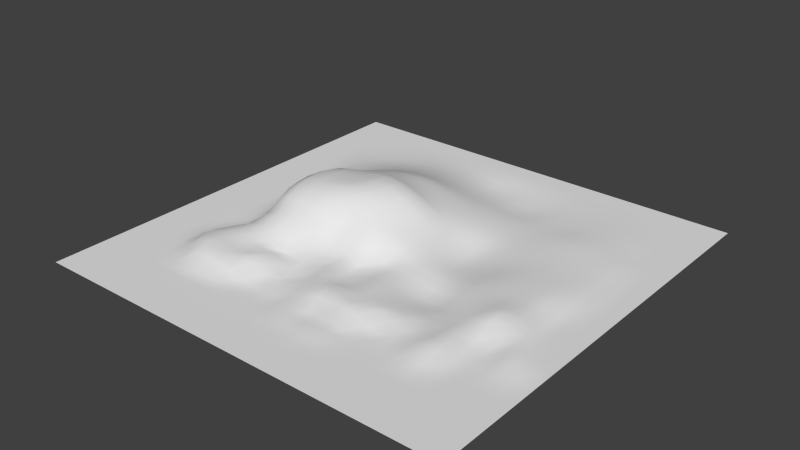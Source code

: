 # Source: test_terrain.blend  (saved by Blender 2.75.0; exported with 4.5.12 LTS)
import bpy
from mathutils import Matrix  # noqa: F401  (used for matrix-valued properties, if any)

bpy.ops.wm.read_factory_settings(use_empty=True)
scene = bpy.context.scene
scene.name = 'Scene'

# ---- collections
col_collection_1 = bpy.data.collections.new('Collection 1'); scene.collection.children.link(col_collection_1)

# ---- world
world_world = bpy.data.worlds.new('World'); scene.world = world_world
world_world.color = (0.05088, 0.05088, 0.05088)
world_world.use_sun_shadow = False
world_world.sun_shadow_jitter_overblur = 0.0
world_world.cycles.sampling_method = 'MANUAL'
world_world.cycles.sample_map_resolution = 256

# ---- meshes
me_plane = bpy.data.meshes.new('Plane')
me_plane.from_pydata([(-8.0, -8.0, 0.0), (8.0, -8.0, 0.0), (-8.0, 8.0, 0.0), (8.0, 8.0, 0.0), (-8.0, 0.0, 0.0), (0.0, -8.0, 0.0), (8.0, 0.0, 0.0), (0.0, 8.0, 0.0), (0.08324, -0.02554, 1.099), (-8.0, -4.0, 0.0), (4.0, -8.0, 0.0), (8.0, 4.0, 0.0), (-4.0, 8.0, 0.0), (-8.0, 4.0, 0.0), (-4.0, -8.0, 0.0), (8.0, -4.0, 0.0), (4.0, 8.0, 0.0), (0.04028, 4.003, 0.2851), (-0.002787, -4.002, 0.3704), (-4.104, -0.05397, 1.469), (3.997, 0.0005258, 0.2337), (4.0, -4.0, 0.06363), (-4.006, -4.008, 0.4561), (-4.0, 4.005, 0.3586), (4.002, 4.002, 0.1071), (-8.0, -6.0, 0.0), (6.0, -8.0, 0.0), (8.0, 6.0, 0.0), (-6.0, 8.0, 0.0), (-8.0, 2.0, 0.0), (-2.0, -8.0, 0.0), (8.0, -2.0, 0.0), (2.0, 8.0, 0.0), (0.008648, 5.99, -0.1318), (0.02423, -2.046, 0.1815), (-6.0, -1.55e-06, 2.387e-05), (2.01, -0.01157, 0.03151), (-8.0, -2.0, 0.0), (2.0, -8.0, 0.0), (8.0, 2.0, 0.0), (-2.0, 8.0, 0.0), (-8.0, 6.0, 0.0), (-6.0, -8.0, 0.0), (8.0, -6.0, 0.0), (6.0, 8.0, 0.0), (0.07686, 2.021, 0.8826), (0.0, -6.0, 0.0), (-1.983, -0.07604, 1.806), (6.002, 0.001671, 0.2126), (3.997, -1.997, 0.1446), (4.0, -6.0, 0.0), (2.001, -3.999, 0.3653), (6.0, -4.0, 0.0), (-4.043, -2.075, 0.8262), (-4.0, -6.0, 0.0), (-6.0, -4.0, 0.0), (-1.994, -4.004, 0.3343), (-4.0, 6.0, 0.04019), (-4.018, 2.002, 0.8406), (-6.0, 4.0, 0.03105), (-1.973, 4.019, 0.6423), (4.001, 5.999, 0.02071), (4.006, 2.003, 0.1214), (2.017, 3.995, 0.0114), (6.001, 4.001, 0.07681), (6.004, 2.003, 0.119), (2.005, 2.008, 0.06023), (2.019, 5.998, -0.07547), (-1.94, 2.039, 1.429), (-6.0, 2.0, 0.003708), (-6.0, 6.0, 1.373e-06), (-2.0, -6.0, 0.0), (-6.0, -6.0, 0.0), (-6.0, -2.0, 0.0), (6.0, -6.0, 0.0), (2.0, -6.0, 0.0), (2.011, -2.006, 0.1001), (6.0, -2.0, 0.3483), (-1.972, -2.132, 0.7594), (-2.0, 5.999, 0.0445), (6.0, 6.0, 0.002954), (-8.0, -7.0, 0.0), (7.0, -8.0, 0.0), (8.0, 7.0, 0.0), (-7.0, 8.0, 0.0), (-8.0, 1.0, 0.0), (-1.0, -8.0, 0.0), (8.0, -1.0, 0.0), (1.0, 8.0, 0.0), (0.0006641, 7.0, -0.008897), (0.1427, -1.11, 0.849), (-7.0, 0.0, 0.0), (1.052, -0.01914, 0.4757), (-8.0, -3.0, 0.0), (3.0, -8.0, 0.0), (8.0, 3.0, 0.0), (-3.0, 8.0, 0.0), (-8.0, 5.0, 0.0), (-5.0, -8.0, 0.0), (8.0, -5.0, 0.0), (5.0, 8.0, 0.0), (0.0645, 3.022, 0.604), (-0.0002817, -5.0, 0.1814), (-3.105, -0.06933, 1.735), (4.999, 0.001321, 0.2546), (3.988, -0.9991, 0.2471), (4.0, -5.0, 0.01483), (0.9948, -3.996, 0.4357), (5.0, -4.0, 0.2589), (-4.076, -1.085, 1.369), (-4.0, -5.0, 0.3741), (-7.0, -4.0, 0.0), (-2.997, -4.009, 0.4183), (-4.0, 7.0, 0.0), (-4.003, 3.005, 0.5781), (-7.0, 4.0, 0.0), (-2.995, 4.011, 0.5664), (4.0, 7.0, 0.0002219), (4.004, 3.002, 0.1193), (1.028, 3.995, 0.1033), (5.002, 4.002, 0.1249), (-8.0, -5.0, 0.0), (5.0, -8.0, 0.0), (8.0, 5.0, 0.0), (-5.0, 8.0, 0.0), (-8.0, 3.0, 0.0), (-3.0, -8.0, 0.0), (8.0, -3.0, 0.0), (3.0, 8.0, 0.0), (0.01656, 4.982, -0.02438), (0.003442, -3.016, 0.2222), (-5.017, -0.008957, 0.188), (3.005, 0.0009157, 0.01951), (-8.0, -1.0, 0.0), (1.0, -8.0, 0.0), (8.0, 1.0, 0.0), (-1.0, 8.0, 0.0), (-8.0, 7.0, 0.0), (-7.0, -8.0, 0.0), (8.0, -7.0, 0.0), (7.0, 8.0, 0.0), (0.1099, 1.012, 1.242), (0.0, -7.0, 0.0), (-0.8814, -0.06334, 1.723), (7.0, 0.0, 0.0), (3.994, -2.993, 0.1319), (4.0, -7.0, 0.0), (2.999, -4.0, 0.2347), (7.0, -4.0, 0.089), (-4.06, -3.109, 0.5833), (-4.0, -7.0, 0.0), (-5.001, -4.001, 0.5237), (-1.0, -4.0, 0.1053), (-4.0, 5.002, 0.1576), (-4.071, 0.9837, 1.3), (-5.001, 4.001, 0.1689), (-0.959, 4.015, 0.5302), (4.003, 5.002, 0.04175), (4.004, 1.001, 0.1504), (3.006, 3.999, 0.0247), (7.0, 4.0, 0.0), (6.003, 3.002, 0.104), (6.004, 1.003, 0.1758), (5.005, 2.003, 0.1476), (7.0, 2.0, 0.004001), (2.013, 3.003, 0.0899), (2.0, 0.9946, -0.092), (1.039, 2.012, 0.411), (3.006, 2.005, 0.06561), (2.001, 7.0, -0.0009442), (2.02, 4.989, -0.1051), (1.019, 5.991, -0.1123), (3.007, 6.0, -0.0129), (-1.942, 3.039, 1.09), (-1.958, 1.038, 1.772), (-2.996, 2.02, 1.268), (-0.9104, 2.033, 1.276), (-6.0, 3.0, 0.002289), (-6.0, 1.0, 0.0), (-7.0, 2.0, 0.0), (-5.0, 2.0, 0.3251), (-6.0, 7.0, 0.0), (-6.0, 5.0, 0.01093), (-7.0, 6.0, 0.0), (-5.0, 6.0, 0.0132), (-2.0, -5.0, 0.0), (-2.0, -7.0, 0.0), (-3.0, -6.0, 0.0), (-1.0, -6.0, 0.0), (-6.0, -5.0, 0.0), (-6.0, -7.0, 0.0), (-7.0, -6.0, 0.0), (-5.0, -6.0, 0.0), (-6.0, -1.0, 0.0001374), (-6.0, -3.0, 0.0), (-7.0, -2.0, 0.0), (-5.003, -2.003, 0.03472), (6.0, -5.0, 0.0), (6.0, -7.0, 0.0), (5.0, -6.0, 0.0), (7.0, -6.0, 0.0), (2.0, -5.0, 0.001373), (2.0, -7.0, 0.0), (1.0, -6.0, 0.03714), (3.0, -6.0, 0.0), (2.012, -1.008, 0.1661), (2.006, -3.002, 0.2476), (1.009, -2.01, 0.2438), (3.015, -1.997, -0.1159), (5.999, -0.9998, 0.2399), (6.0, -3.0, 0.03396), (4.997, -2.0, 0.4033), (7.0, -2.0, 0.001415), (-1.97, -1.144, 1.583), (-1.99, -3.043, 0.1984), (-3.02, -2.095, 1.032), (-0.9769, -2.036, 0.4006), (-2.0, 7.0, -0.003004), (-1.991, 5.004, 0.2696), (-3.0, 6.0, 0.05964), (-0.9992, 5.993, -0.0515), (6.0, 7.0, 0.0), (6.0, 5.0, 0.02969), (5.0, 6.0, 0.02127), (7.0, 6.0, 0.0), (7.0, 5.0, 0.0), (5.001, 5.001, 0.06344), (5.0, 7.0, 0.0), (-0.9864, 4.997, 0.1598), (-2.997, 5.004, 0.2575), (-3.0, 7.0, -2.689e-06), (-0.9926, -3.04, 0.2446), (-2.996, -3.135, 0.4897), (-3.07, -1.134, 1.62), (7.0, -3.0, 0.1685), (5.001, -3.0, 0.2855), (4.995, -0.9993, 0.3175), (3.005, -3.003, 0.1145), (1.008, -3.001, 0.3185), (1.038, -1.024, 0.3635), (3.0, -7.0, 0.0), (1.0, -7.0, 0.0), (0.9989, -5.002, 0.03131), (7.0, -7.0, 0.0), (5.0, -7.0, 0.0), (5.0, -5.0, 0.09348), (-5.021, -3.024, 0.3299), (-7.0, -3.0, 0.0), (-7.0, -1.0, 0.0), (-5.0, -7.0, 0.0), (-7.0, -7.0, 0.0), (-7.0, -5.0, 0.0), (-1.0, -7.0, 0.0), (-3.0, -7.0, 0.0), (-3.001, -5.003, 0.2178), (-5.0, 5.0, 0.05645), (-7.0, 5.0, 0.0), (-7.0, 7.0, 0.0), (-5.007, 0.9986, 0.2565), (-7.0, 1.0, 0.0), (-7.0, 3.0, 0.0), (-0.8639, 1.023, 1.749), (-3.073, 0.9931, 1.624), (-2.985, 3.019, 0.9111), (3.009, 5.0, -0.01662), (1.022, 4.977, -0.1171), (1.001, 7.0, -0.008253), (3.008, 0.9984, -0.00123), (1.039, 1.004, 0.4502), (1.036, 3.008, 0.28), (7.0, 1.0, 0.006269), (5.003, 1.002, 0.1956), (5.004, 3.002, 0.139), (7.0, 3.0, 0.001522), (3.003, 3.0, 0.06839), (3.0, 6.999, 0.001281), (-0.9193, 3.039, 0.981), (-5.001, 3.001, 0.2618), (-5.0, 7.0, 0.0), (-1.0, -5.0, 0.0), (-5.0, -5.0, 0.1011), (-5.015, -1.014, 0.1803), (7.0, -5.0, 0.0), (3.0, -5.0, 0.02595), (3.001, -0.9968, 0.05456), (7.0, -1.0, 0.0), (-0.9103, -1.088, 1.209), (-1.0, 7.0, -0.008134), (7.0, 7.0, 0.0), (-8.0, -7.5, 0.0), (7.5, -8.0, 0.0), (8.0, 7.5, 0.0), (-7.5, 8.0, 0.0), (-8.0, 0.5, 0.0), (-0.5, -8.0, 0.0), (8.0, -0.5, 0.0), (0.5, 8.0, 0.0), (0.0, 7.5, 0.0), (0.1474, -0.5854, 0.9085), (-7.5, 0.0, 0.0), (0.5768, -0.02472, 0.7175), (-8.0, -3.5, 0.0), (3.5, -8.0, 0.0), (8.0, 3.5, 0.0), (-3.5, 8.0, 0.0), (-8.0, 4.5, 0.0), (-4.5, -8.0, 0.0), (8.0, -4.5, 0.0), (4.5, 8.0, 0.0), (0.05573, 3.515, 0.4445), (-0.003142, -4.503, 0.288), (-3.616, -0.0605, 1.709), (4.498, 0.0009777, 0.2532), (3.991, -0.4996, 0.2633), (4.0, -4.5, 0.05242), (0.4889, -4.0, 0.4635), (4.5, -4.0, 0.288), (-4.098, -0.5787, 1.438), (-4.001, -4.501, 0.4979), (-7.5, -4.0, 0.0), (-3.503, -4.011, 0.386), (-4.0, 7.5, 0.0), (-4.001, 3.505, 0.4614), (-7.5, 4.0, 0.0), (-3.499, 4.007, 0.466), (4.0, 7.5, 0.0), (4.003, 3.502, 0.1191), (0.5345, 3.998, 0.1861), (4.502, 4.002, 0.1369), (-8.0, -5.5, 0.0), (5.5, -8.0, 0.0), (8.0, 5.5, 0.0), (-5.5, 8.0, 0.0), (-8.0, 2.5, 0.0), (-2.5, -8.0, 0.0), (8.0, -2.5, 0.0), (2.5, 8.0, 0.0), (0.008366, 5.475, -0.1513), (0.01146, -2.534, 0.1733), (-5.502, -0.001043, 0.01569), (2.506, -0.003878, -0.01289), (-8.0, -1.5, 0.0), (1.5, -8.0, 0.0), (8.0, 1.5, 0.0), (-1.5, 8.0, 0.0), (-8.0, 6.5, 0.0), (-6.5, -8.0, 0.0), (8.0, -6.5, 0.0), (6.5, 8.0, 0.0), (0.08977, 1.518, 1.039), (0.0, -6.5, 0.0), (-1.436, -0.06134, 1.837), (6.502, 0.0009878, 0.07961), (4.006, -2.495, 0.09522), (4.0, -6.5, 0.0), (2.5, -3.999, 0.3733), (6.5, -4.0, 0.02166), (-4.092, -2.67, 0.666), (-4.0, -6.5, 0.0), (-5.5, -4.0, 0.1467), (-1.499, -4.001, 0.05357), (-4.001, 5.501, 0.07711), (-4.039, 1.496, 1.037), (-5.501, 4.0, 0.0952), (-1.464, 4.019, 0.6136), (4.002, 5.501, 0.03073), (4.005, 1.502, 0.1264), (2.511, 3.997, 0.008699), (6.5, 4.0, 0.02145), (6.002, 3.501, 0.09631), (6.004, 1.503, 0.1423), (4.505, 2.003, 0.1433), (6.503, 2.002, 0.07586), (2.015, 3.499, 0.06002), (1.996, 1.505, -0.05039), (0.5586, 2.016, 0.639), (2.502, 2.008, 0.0176), (2.0, 7.5, 0.0), (2.021, 5.493, -0.1073), (0.5142, 5.99, -0.119), (2.514, 6.002, -0.04216), (-1.958, 3.528, 0.8531), (-1.946, 1.538, 1.61), (-3.515, 2.008, 1.083), (-1.421, 2.038, 1.387), (-6.0, 3.5, 0.02249), (-6.0, 1.5, 0.0002303), (-7.5, 2.0, 0.0), (-5.5, 2.0, 0.1356), (-6.0, 7.5, 0.0), (-6.0, 5.5, 0.002167), (-7.5, 6.0, 0.0), (-5.5, 6.0, 0.003656), (-1.999, -4.5, 0.1727), (-2.0, -6.5, 0.0), (-3.5, -6.0, 0.0), (-1.5, -6.0, 0.0), (-6.0, -4.5, 0.0), (-6.0, -6.5, 0.0), (-7.5, -6.0, 0.0), (-5.5, -6.0, 0.0), (-6.0, -0.5, 0.0001469), (-6.0, -2.5, 0.0), (-7.5, -2.0, 0.0), (-5.5, -2.0, 0.002555), (6.0, -4.5, 0.0), (6.0, -6.5, 0.0), (4.5, -6.0, 0.0), (6.5, -6.0, 0.0), (2.001, -4.503, 0.2996), (2.0, -6.5, 0.0), (0.5, -6.0, 0.002499), (2.5, -6.0, 0.0), (2.013, -0.5117, 0.145), (2.01, -2.506, 0.1549), (0.5033, -2.004, 0.201), (2.514, -2.007, -0.06191), (6.0, -0.4992, 0.2116), (6.0, -2.5, 0.2405), (4.495, -1.997, 0.2597), (6.5, -2.0, 0.1436), (-1.98, -0.6174, 1.797), (-1.955, -2.695, 0.4605), (-3.535, -2.074, 0.9921), (-1.473, -2.07, 0.5874), (-2.0, 7.5, 0.0), (-1.996, 5.501, 0.138), (-3.5, 6.001, 0.05316), (-1.499, 5.997, 0.01186), (6.0, 7.5, 0.0), (6.0, 5.5, 0.01669), (4.501, 6.0, 0.024), (6.5, 6.0, 0.0), (-8.0, -6.5, 0.0), (6.5, -8.0, 0.0), (8.0, 6.5, 0.0), (-6.5, 8.0, 0.0), (-8.0, 1.5, 0.0), (-1.5, -8.0, 0.0), (8.0, -1.5, 0.0), (1.5, 8.0, 0.0), (0.005863, 6.496, -0.07658), (0.07447, -1.586, 0.5763), (-6.5, 0.0, 0.0), (1.529, -0.01504, 0.2555), (-8.0, -2.5, 0.0), (2.5, -8.0, 0.0), (8.0, 2.5, 0.0), (-2.5, 8.0, 0.0), (-8.0, 5.5, 0.0), (-5.5, -8.0, 0.0), (8.0, -5.5, 0.0), (5.5, 8.0, 0.0), (0.06941, 2.523, 0.7457), (0.0, -5.5, 0.1189), (-2.558, -0.07395, 1.767), (5.501, 0.001553, 0.2439), (3.991, -1.498, 0.2031), (4.0, -5.5, 0.0), (1.498, -3.998, 0.3069), (5.5, -4.0, 0.05481), (-4.051, -1.57, 1.169), (-4.0, -5.5, 0.009536), (-6.5, -4.0, 0.0), (-2.491, -4.008, 0.5587), (-4.0, 6.5, 0.01249), (-4.007, 2.504, 0.6947), (-6.5, 4.0, 0.0002281), (-2.485, 4.015, 0.6223), (3.999, 6.498, 0.01211), (4.005, 2.503, 0.1201), (1.523, 3.994, 0.04174), (5.502, 4.001, 0.1025), (-8.0, -4.5, 0.0), (4.5, -8.0, 0.0), (8.0, 4.5, 0.0), (-4.5, 8.0, 0.0), (-8.0, 3.5, 0.0), (-3.5, -8.0, 0.0), (8.0, -3.5, 0.0), (3.5, 8.0, 0.0), (0.02703, 4.492, 0.1195), (-0.0002145, -3.504, 0.32), (-4.564, -0.03426, 0.8747), (3.501, 0.0005912, 0.128), (-8.0, -0.5, 0.0), (0.5, -8.0, 0.0), (8.0, 0.5, 0.0), (-0.5, 8.0, 0.0), (-8.0, 7.5, 0.0), (-7.5, -8.0, 0.0), (8.0, -7.5, 0.0), (7.5, 8.0, 0.0), (0.09822, 0.4918, 1.212), (0.0, -7.5, 0.0), (-0.3848, -0.05002, 1.483), (7.5, 0.0, 0.0), (3.997, -3.5, 0.09706), (4.0, -7.5, 0.0), (3.5, -4.0, 0.1021), (7.5, -4.0, 0.0203), (-4.024, -3.544, 0.5232), (-4.0, -7.5, 0.0), (-4.503, -4.004, 0.4944), (-0.5002, -4.001, 0.2251), (-4.0, 4.503, 0.2564), (-4.093, 0.468, 1.424), (-4.501, 4.002, 0.2576), (-0.4572, 4.009, 0.4084), (4.003, 4.503, 0.05797), (4.001, 0.5004, 0.1903), (3.502, 4.002, 0.06583), (7.5, 4.0, 0.0), (6.004, 2.503, 0.1085), (6.004, 0.5024, 0.2039), (5.504, 2.003, 0.1394), (7.5, 2.0, 0.0), (2.01, 2.507, 0.09969), (2.004, 0.4878, -0.07165), (1.521, 2.009, 0.2117), (3.506, 2.004, 0.1057), (2.011, 6.498, -0.03126), (2.019, 4.492, -0.05164), (1.52, 5.993, -0.0999), (3.503, 5.999, 0.007134), (-1.939, 2.54, 1.26), (-1.973, 0.4802, 1.753), (-2.471, 2.029, 1.365), (-0.4112, 2.028, 1.104), (-6.0, 2.5, 0.005479), (-6.0, 0.5, 0.0), (-6.5, 2.0, 0.0), (-4.505, 2.0, 0.5132), (-6.0, 6.5, 0.0), (-6.0, 4.5, 0.02243), (-6.5, 6.0, 0.0), (-4.5, 6.0, 0.0254), (-2.0, -5.5, 0.0), (-2.0, -7.5, 0.0), (-2.5, -6.0, 0.0), (-0.5, -6.0, 0.0), (-6.0, -5.5, 0.0), (-6.0, -7.5, 0.0), (-6.5, -6.0, 0.0), (-4.5, -6.0, 0.0), (-6.0, -1.5, 1.824e-05), (-6.0, -3.5, 6.866e-06), (-6.5, -2.0, 0.0), (-4.522, -2.03, 0.2958), (6.0, -5.5, 0.0), (6.0, -7.5, 0.0), (5.5, -6.0, 0.0), (7.5, -6.0, 0.0), (2.0, -5.5, 0.07121), (2.0, -7.5, 0.0), (1.5, -6.0, 0.0232), (3.5, -6.0, 0.0), (2.01, -1.505, 0.1185), (2.002, -3.497, 0.3184), (1.512, -2.009, 0.207), (3.508, -1.995, -0.01071), (6.0, -1.5, 0.3129), (6.0, -3.5, 0.0002348), (5.502, -2.0, 0.5364), (7.5, -2.0, 0.0), (-1.982, -1.62, 1.315), (-1.992, -3.513, 0.2906), (-2.492, -2.146, 0.9352), (-0.4562, -2.073, 0.4753), (-2.001, 6.499, -0.003373), (-1.984, 4.51, 0.4366), (-2.5, 6.0, 0.05801), (-0.4978, 5.99, -0.1304), (6.0, 6.5, 0.0), (6.001, 4.5, 0.0466), (5.5, 6.0, 0.01401), (7.5, 6.0, 0.0), (7.0, 5.5, 0.0), (7.0, 4.5, 0.0), (6.5, 5.0, 0.0001546), (7.5, 5.0, 0.0), (5.0, 5.501, 0.04114), (5.001, 4.501, 0.09067), (4.501, 5.002, 0.06705), (5.501, 5.001, 0.04955), (5.0, 7.5, 0.0), (5.0, 6.5, 0.004967), (4.5, 7.0, 0.0), (5.5, 7.0, 0.0), (-0.9944, 5.493, 0.02988), (-0.9749, 4.505, 0.3257), (-1.488, 5.002, 0.2304), (-0.4848, 4.991, 0.06877), (-2.999, 5.502, 0.1438), (-2.996, 4.508, 0.3983), (-3.499, 5.003, 0.2155), (-2.495, 5.005, 0.2781), (-3.0, 7.5, 0.0), (-3.0, 6.5, 0.01682), (-3.5, 7.0, 1.899e-07), (-2.5, 7.0, -0.0005424), (-0.9848, -2.562, 0.2595), (-0.9993, -3.504, 0.09594), (-1.488, -3.058, 0.2586), (-0.4951, -3.025, 0.4055), (-3.002, -2.759, 0.7967), (-2.996, -3.545, 0.455), (-3.527, -3.147, 0.6209), (-2.487, -3.057, 0.2487), (-3.095, -0.6112, 1.733), (-3.043, -1.619, 1.415), (-3.588, -1.111, 1.598), (-2.531, -1.149, 1.66), (7.0, -2.5, 0.04725), (7.0, -3.5, 0.1955), (6.5, -3.0, 0.2068), (7.5, -3.0, 0.005331), (5.003, -2.501, 0.378), (5.0, -3.5, 0.2651), (4.506, -2.993, 0.1707), (5.5, -3.0, 0.17), (4.997, -0.499, 0.2817), (4.994, -1.5, 0.3738), (4.492, -0.999, 0.2887), (5.497, -0.9996, 0.3174), (3.013, -2.503, -0.00648), (2.999, -3.502, 0.2199), (2.506, -3.004, 0.1755), (3.502, -2.999, 0.1055), (1.015, -2.511, 0.3088), (1.002, -3.496, 0.3045), (0.5005, -3.0, 0.1467), (1.509, -3.002, 0.3169), (1.059, -0.5304, 0.449), (1.014, -1.512, 0.2441), (0.5579, -1.035, 0.5045), (1.524, -1.016, 0.2675), (3.0, -6.5, 0.0), (3.0, -7.5, 0.0), (2.5, -7.0, 0.0), (3.5, -7.0, 0.0), (1.0, -6.5, 0.0), (1.0, -7.5, 0.0), (0.5, -7.0, 0.0), (1.5, -7.0, 0.0), (0.9944, -4.502, 0.3439), (1.0, -5.5, 0.08228), (0.4993, -5.0, 0.02465), (1.498, -5.006, 0.08454), (7.0, -6.5, 0.0), (7.0, -7.5, 0.0), (6.5, -7.0, 0.0), (7.5, -7.0, 0.0), (5.0, -6.5, 0.0), (5.0, -7.5, 0.0), (4.5, -7.0, 0.0), (5.5, -7.0, 0.0), (5.0, -4.5, 0.2392), (5.0, -5.5, 0.0009364), (4.5, -5.0, 0.1455), (5.5, -5.0, 0.0002834), (-5.012, -2.513, 0.09419), (-5.008, -3.508, 0.4546), (-5.501, -3.001, 0.03174), (-4.554, -3.07, 0.5193), (-7.0, -2.5, 0.0), (-7.0, -3.5, 0.0), (-7.5, -3.0, 0.0), (-6.5, -3.0, 0.0), (-7.0, -0.5, 0.0), (-7.0, -1.5, 0.0), (-7.5, -1.0, 0.0), (-6.5, -1.0, 0.0), (-5.0, -6.5, 0.0), (-5.0, -7.5, 0.0), (-5.5, -7.0, 0.0), (-4.5, -7.0, 0.0), (-7.0, -6.5, 0.0), (-7.0, -7.5, 0.0), (-7.5, -7.0, 0.0), (-6.5, -7.0, 0.0), (-7.0, -4.5, 0.0), (-7.0, -5.5, 0.0), (-7.5, -5.0, 0.0), (-6.5, -5.0, 0.0), (-1.0, -6.5, 0.0), (-1.0, -7.5, 0.0), (-1.5, -7.0, 0.0), (-0.5, -7.0, 0.0), (-3.0, -6.5, 0.0), (-3.0, -7.5, 0.0), (-3.5, -7.0, 0.0), (-2.5, -7.0, 0.0), (-3.0, -4.506, 0.4957), (-3.0, -5.5, 0.0001239), (-3.501, -5.002, 0.3159), (-2.5, -5.0, 0.03539), (-5.0, 5.5, 0.03071), (-5.001, 4.501, 0.1063), (-5.5, 5.0, 0.03161), (-4.501, 5.001, 0.08789), (-7.0, 5.5, 0.0), (-7.0, 4.5, 0.0), (-7.5, 5.0, 0.0), (-6.5, 5.0, 4.124e-05), (-7.0, 7.5, 0.0), (-7.0, 6.5, 0.0), (-7.5, 7.0, 0.0), (-6.5, 7.0, 0.0), (-5.002, 1.5, 0.315), (-5.012, 0.4957, 0.1861), (-5.5, 1.0, 0.01072), (-4.537, 0.9912, 0.8312), (-7.0, 1.5, 0.0), (-7.0, 0.5, 0.0), (-7.5, 1.0, 0.0), (-6.5, 1.0, 0.0), (-7.0, 3.5, 0.0), (-7.0, 2.5, 0.0), (-7.5, 3.0, 0.0), (-6.5, 3.0, 0.0), (-0.895, 1.529, 1.483), (-0.8712, 0.48, 1.767), (-1.409, 1.033, 1.827), (-0.3608, 1.017, 1.556), (-3.023, 1.511, 1.438), (-3.099, 0.4663, 1.701), (-3.588, 0.986, 1.548), (-2.516, 1.005, 1.628), (-2.989, 3.516, 0.7368), (-2.987, 2.521, 1.105), (-3.498, 3.011, 0.7572), (-2.464, 3.029, 1.024), (3.009, 5.5, -0.0196), (3.009, 4.5, -0.003618), (2.515, 4.996, -0.05234), (3.505, 5.002, 0.01177), (1.021, 5.484, -0.1305), (1.025, 4.486, -0.01006), (0.5191, 4.978, -0.08484), (1.523, 4.977, -0.147), (1.0, 7.5, 0.0), (1.012, 6.497, -0.06605), (0.5011, 7.0, -0.009101), (1.502, 7.0, -0.005473), (3.008, 1.501, 0.02616), (3.007, 0.4987, -0.006098), (2.506, 0.996, -0.06908), (3.506, 1.0, 0.08678), (1.04, 1.51, 0.4403), (1.043, 0.4931, 0.4843), (0.568, 1.009, 0.7768), (1.517, 0.9994, 0.1743), (1.033, 3.502, 0.2015), (1.038, 2.511, 0.356), (0.5493, 3.014, 0.4182), (1.524, 3.004, 0.1688), (7.0, 1.5, 0.005816), (7.0, 0.5, 0.001885), (6.504, 1.002, 0.1067), (7.5, 1.0, 0.0), (5.004, 1.502, 0.1672), (5.002, 0.5017, 0.2272), (4.503, 1.002, 0.1907), (5.504, 1.002, 0.1899), (5.003, 3.502, 0.1393), (5.005, 2.503, 0.1391), (4.505, 3.003, 0.1412), (5.503, 3.002, 0.1243), (7.0, 3.5, 0.0), (7.0, 2.5, 0.00482), (6.502, 3.002, 0.07783), (7.5, 3.0, 0.0), (3.003, 3.497, 0.04656), (3.004, 2.504, 0.0755), (2.506, 3.001, 0.05977), (3.504, 3.002, 0.0931), (3.0, 7.5, 0.0), (3.003, 6.497, 0.003756), (2.501, 6.999, 0.0008614), (3.5, 6.999, 0.001155), (-0.9369, 3.529, 0.7634), (-0.9162, 2.537, 1.119), (-1.424, 3.044, 1.093), (-0.4257, 3.03, 0.7996), (-5.001, 3.501, 0.2188), (-5.0, 2.5, 0.3205), (-5.5, 3.0, 0.1351), (-4.502, 3.002, 0.3935), (-5.0, 7.5, 0.0), (-5.0, 6.5, 0.0009771), (-5.5, 7.0, 0.0), (-4.5, 7.0, 0.0), (-1.0, -4.5, 0.1118), (-1.0, -5.5, 0.0), (-1.5, -5.0, 0.0006377), (-0.5, -5.0, 0.003516), (-5.0, -4.5, 0.4535), (-5.0, -5.5, 0.0), (-5.5, -5.0, 0.0001034), (-4.5, -5.0, 0.3484), (-5.019, -0.5134, 0.2086), (-5.008, -1.509, 0.1048), (-5.502, -1.002, 0.02011), (-4.549, -1.048, 0.734), (7.0, -4.5, 0.002538), (7.0, -5.5, 0.0), (6.5, -5.0, 0.0), (7.5, -5.0, 0.0), (3.0, -4.5, 0.00452), (3.0, -5.5, 0.0), (2.5, -5.001, 0.01391), (3.5, -5.0, 0.004719), (3.003, -0.498, 0.0532), (3.006, -1.495, -0.03412), (2.504, -0.9976, 0.07497), (3.492, -0.9983, 0.1476), (7.0, -0.5, 0.0), (7.0, -1.5, 0.0), (6.5, -1.0, 0.0005023), (7.5, -1.0, 0.0), (-0.8896, -0.5832, 1.558), (-0.9562, -1.575, 0.8618), (-1.422, -1.121, 1.41), (-0.427, -1.075, 1.144), (-1.0, 7.5, 0.0), (-1.001, 6.496, -0.05315), (-1.5, 7.0, -0.006344), (-0.4998, 7.0, -0.00856), (7.0, 7.5, 0.0), (7.0, 6.5, 0.0), (6.5, 7.0, 0.0), (7.5, 7.0, 0.0), (7.5, 6.5, 0.0), (6.5, 6.5, 0.0), (6.5, 7.5, 0.0), (-0.4981, 6.496, -0.06975), (-1.501, 6.497, -0.02874), (-1.5, 7.5, 0.0), (-0.4182, -1.604, 0.7768), (-1.447, -1.594, 1.003), (-1.414, -0.6117, 1.699), (7.5, -1.5, 0.0), (6.5, -1.5, 0.02999), (6.5, -0.5, 0.00711), (3.495, -1.497, 0.0878), (2.506, -1.497, -0.02332), (2.506, -0.5007, 0.0381), (3.5, -5.5, 0.0), (2.5, -5.5, 0.0), (2.5, -4.5, 0.07978), (7.5, -5.5, 0.0), (6.5, -5.5, 0.0), (6.5, -4.5, 2.226e-05), (-4.53, -1.536, 0.5547), (-5.501, -1.501, 0.01085), (-5.503, -0.5017, 0.02212), (-4.5, -5.5, 0.003758), (-5.5, -5.5, 0.0), (-5.5, -4.5, 0.04147), (-0.5, -5.5, 0.0), (-1.5, -5.5, 0.0), (-1.5, -4.5, 0.1314), (-4.5, 6.5, 0.006556), (-5.5, 6.5, 1.457e-07), (-5.5, 7.5, 0.0), (-4.503, 2.501, 0.4348), (-5.5, 2.5, 0.1604), (-5.5, 3.5, 0.1193), (-0.419, 2.531, 0.9524), (-1.422, 2.542, 1.231), (-1.445, 3.531, 0.839), (3.5, 6.496, 0.009742), (2.508, 6.498, -0.0124), (2.5, 7.5, 0.0), (3.505, 2.503, 0.09959), (2.504, 2.505, 0.06025), (2.509, 3.498, 0.03785), (7.5, 2.5, 0.0), (6.503, 2.503, 0.07516), (6.501, 3.501, 0.06966), (5.504, 2.503, 0.1287), (4.505, 2.503, 0.1371), (4.504, 3.502, 0.1551), (5.503, 0.5021, 0.2203), (4.501, 0.5012, 0.2238), (4.505, 1.502, 0.1618), (7.5, 0.5, 0.0), (6.503, 0.5017, 0.1057), (6.504, 1.502, 0.08778), (1.523, 2.508, 0.207), (0.5538, 2.517, 0.5383), (0.543, 3.507, 0.3112), (1.523, 0.4911, 0.2115), (0.5551, 0.4988, 0.7845), (0.5643, 1.514, 0.7243), (3.504, 0.4999, 0.1009), (2.507, 0.4938, -0.06938), (2.505, 1.502, -0.03736), (1.512, 6.498, -0.04995), (0.5097, 6.496, -0.07563), (0.5, 7.5, 0.0), (1.522, 4.487, -0.05188), (0.5263, 4.488, 0.04866), (0.5157, 5.479, -0.1369), (3.505, 4.503, 0.01634), (2.514, 4.497, -0.02758), (2.515, 5.498, -0.05631), (-2.462, 2.532, 1.21), (-3.503, 2.511, 0.9199), (-3.498, 3.509, 0.6057), (-2.545, 0.4714, 1.703), (-3.612, 0.4655, 1.653), (-3.542, 1.5, 1.283), (-0.3723, 0.4819, 1.58), (-1.432, 0.4908, 1.836), (-1.415, 1.536, 1.591), (-6.5, 2.5, 0.0), (-7.5, 2.5, 0.0), (-7.5, 3.5, 0.0), (-6.5, 0.5, 0.0), (-7.5, 0.5, 0.0), (-7.5, 1.5, 0.0), (-4.556, 0.4806, 0.9116), (-5.501, 0.4996, 0.006725), (-5.5, 1.5, 0.06155), (-6.5, 6.5, 0.0), (-7.5, 6.5, 0.0), (-7.5, 7.5, 0.0), (-6.5, 4.5, 0.000331), (-7.5, 4.5, 0.0), (-7.5, 5.5, 0.0), (-4.501, 4.502, 0.1765), (-5.5, 4.5, 0.06073), (-5.5, 5.5, 0.01432), (-2.5, -5.5, 0.0), (-3.5, -5.5, 0.006064), (-3.502, -4.504, 0.4879), (-2.5, -7.5, 0.0), (-3.5, -7.5, 0.0), (-3.5, -6.5, 0.0), (-0.5, -7.5, 0.0), (-1.5, -7.5, 0.0), (-1.5, -6.5, 0.0), (-6.5, -5.5, 0.0), (-7.5, -5.5, 0.0), (-7.5, -4.5, 0.0), (-6.5, -7.5, 0.0), (-7.5, -7.5, 0.0), (-7.5, -6.5, 0.0), (-4.5, -7.5, 0.0), (-5.5, -7.5, 0.0), (-5.5, -6.5, 0.0), (-6.5, -1.5, 0.0), (-7.5, -1.5, 0.0), (-7.5, -0.5, 0.0), (-6.5, -3.5, 0.0), (-7.5, -3.5, 0.0), (-7.5, -2.5, 0.0), (-4.521, -3.529, 0.5127), (-5.502, -3.502, 0.1356), (-5.5, -2.5, 0.0002059), (5.5, -5.5, 0.0), (4.5, -5.5, 0.004139), (4.5, -4.5, 0.3119), (5.5, -7.5, 0.0), (4.5, -7.5, 0.0), (4.5, -6.5, 0.0), (7.5, -7.5, 0.0), (6.5, -7.5, 0.0), (6.5, -6.5, 0.0), (1.5, -5.5, 0.137), (0.5, -5.5, 0.1172), (0.4916, -4.502, 0.3379), (1.5, -7.5, 0.0), (0.5, -7.5, 0.0), (0.5, -6.5, 0.0), (3.5, -7.5, 0.0), (2.5, -7.5, 0.0), (2.5, -6.5, 0.0), (1.515, -1.511, 0.216), (0.5051, -1.504, 0.2176), (0.6229, -0.5602, 0.6838), (1.503, -3.493, 0.3266), (0.4983, -3.499, 0.2761), (0.5009, -2.502, 0.1461), (3.496, -3.501, 0.1816), (2.501, -3.501, 0.2843), (2.512, -2.508, 0.04529), (5.496, -1.5, 0.4308), (4.492, -1.498, 0.2934), (4.494, -0.4992, 0.2763), (5.5, -3.5, 0.08958), (4.502, -3.501, 0.2533), (4.499, -2.491, 0.1797), (7.5, -3.5, 0.03752), (6.5, -3.5, 0.1203), (6.5, -2.5, 0.2152), (-2.514, -1.631, 1.36), (-3.559, -1.599, 1.385), (-3.608, -0.5914, 1.711), (-2.485, -3.534, 0.4114), (-3.507, -3.549, 0.4698), (-3.567, -2.741, 0.7878), (-0.499, -3.507, 0.3525), (-1.495, -3.513, 0.1707), (-1.467, -2.642, 0.4083), (-2.5, 6.5, 0.01167), (-3.5, 6.5, 0.0163), (-3.5, 7.5, 0.0), (-2.491, 4.509, 0.4358), (-3.499, 4.505, 0.3339), (-3.5, 5.502, 0.1166), (-0.4736, 4.498, 0.2221), (-1.478, 4.509, 0.4008), (-1.495, 5.498, 0.0982), (5.5, 6.5, 0.0008777), (4.5, 6.5, 0.01095), (4.5, 7.5, 0.0), (5.501, 4.501, 0.07307), (4.501, 4.502, 0.09294), (4.501, 5.501, 0.0424), (7.5, 4.5, 0.0), (6.5, 4.5, 0.0004964), (6.5, 5.5, 2.788e-05), (7.5, 5.5, 0.0), (5.5, 5.5, 0.03134), (5.5, 7.5, 0.0), (-0.4931, 5.486, -0.05677), (-2.498, 5.502, 0.1517), (-2.5, 7.5, 0.0), (-0.4835, -2.547, 0.3509), (-2.461, -2.733, 0.595), (-2.551, -0.6259, 1.79), (7.5, -2.5, 0.0), (5.501, -2.5, 0.4455), (5.498, -0.4991, 0.2681), (3.511, -2.499, 0.02368), (1.511, -2.507, 0.2462), (1.531, -0.5193, 0.2915), (3.5, -6.5, 0.0), (1.5, -6.5, 0.0), (1.496, -4.504, 0.3884), (7.5, -6.5, 0.0), (5.5, -6.5, 0.0), (5.5, -4.5, 0.01747), (-4.569, -2.592, 0.4208), (-6.5, -2.5, 0.0), (-6.5, -0.5, 0.0), (-4.5, -6.5, 0.0), (-6.5, -6.5, 0.0), (-6.5, -4.5, 0.0), (-0.5, -6.5, 0.0), (-2.5, -6.5, 0.0), (-2.497, -4.503, 0.4212), (-4.5, 5.5, 0.04866), (-6.5, 5.5, 0.0), (-6.5, 7.5, 0.0), (-4.516, 1.497, 0.6675), (-6.5, 1.5, 0.0), (-6.5, 3.5, 0.0), (-0.3937, 1.523, 1.299), (-2.486, 1.523, 1.529), (-2.474, 3.522, 0.8145), (3.505, 5.5, 0.007929), (1.523, 5.486, -0.1313), (1.5, 7.5, 0.0), (3.507, 1.502, 0.09146), (1.516, 1.507, 0.1756), (1.523, 3.5, 0.116), (7.5, 1.5, 0.0), (5.504, 1.503, 0.1606), (5.502, 3.502, 0.1195), (7.5, 3.5, 0.0), (3.503, 3.501, 0.08241), (3.5, 7.5, 0.0), (-0.435, 3.524, 0.6275), (-4.501, 3.503, 0.3279), (-4.5, 7.5, 0.0), (-0.5003, -4.501, 0.1009), (-4.5, -4.5, 0.5389), (-4.561, -0.5469, 0.8224), (7.5, -4.5, 5.847e-05), (3.5, -4.5, 0.08747), (3.496, -0.4989, 0.1517), (7.5, -0.5, 0.0), (-0.4043, -0.5614, 1.33), (-0.5, 7.5, 0.0), (7.5, 7.5, 0.0)], [], [(1088, 291, 3, 492), (1087, 297, 7, 488), (1086, 298, 8, 495), (1085, 295, 6, 496), (1084, 313, 20, 484), (1083, 314, 21, 499), (1082, 307, 15, 500), (1081, 317, 19, 483), (1080, 318, 22, 503), (1079, 310, 18, 504), (1078, 321, 12, 476), (1077, 322, 23, 507), (1076, 309, 17, 508), (1075, 325, 16, 480), (1074, 326, 24, 511), (1073, 303, 11, 512), (1072, 369, 64, 472), (1071, 370, 65, 515), (1070, 343, 39, 516), (1069, 373, 63, 471), (1068, 374, 66, 519), (1067, 366, 62, 520), (1066, 377, 32, 440), (1065, 378, 67, 523), (1064, 365, 61, 524), (1063, 381, 60, 468), (1062, 382, 68, 527), (1061, 349, 45, 528), (1060, 385, 59, 467), (1059, 386, 69, 531), (1058, 362, 58, 532), (1057, 389, 28, 436), (1056, 390, 70, 535), (1055, 361, 57, 536), (1054, 393, 56, 464), (1053, 394, 71, 539), (1052, 350, 46, 540), (1051, 397, 55, 463), (1050, 398, 72, 543), (1049, 358, 54, 544), (1048, 401, 35, 443), (1047, 402, 73, 547), (1046, 357, 53, 548), (1045, 405, 52, 460), (1044, 406, 74, 551), (1043, 347, 43, 552), (1042, 409, 51, 459), (1041, 410, 75, 555), (1040, 354, 50, 556), (1039, 413, 36, 444), (1038, 414, 76, 559), (1037, 353, 49, 560), (1036, 417, 48, 456), (1035, 418, 77, 563), (1034, 335, 31, 564), (1033, 421, 47, 455), (1032, 422, 78, 567), (1031, 338, 34, 568), (1030, 425, 40, 448), (1029, 426, 79, 571), (1028, 337, 33, 572), (1027, 429, 44, 452), (1026, 430, 80, 575), (1025, 331, 27, 576), (1024, 577, 224, 432), (1023, 578, 225, 579), (1022, 475, 123, 580), (1021, 581, 223, 431), (1020, 582, 226, 583), (1019, 574, 222, 584), (1018, 585, 100, 308), (1017, 586, 227, 587), (1016, 573, 221, 588), (1015, 589, 220, 428), (1014, 590, 228, 591), (1013, 481, 129, 592), (1012, 593, 219, 427), (1011, 594, 229, 595), (1010, 570, 218, 596), (1009, 597, 96, 304), (1008, 598, 230, 599), (1007, 569, 217, 600), (1006, 601, 216, 424), (1005, 602, 231, 603), (1004, 482, 130, 604), (1003, 605, 215, 423), (1002, 606, 232, 607), (1001, 566, 214, 608), (1000, 609, 103, 311), (999, 610, 233, 611), (998, 565, 213, 612), (997, 613, 212, 420), (996, 614, 234, 615), (995, 479, 127, 616), (994, 617, 211, 419), (993, 618, 235, 619), (992, 562, 210, 620), (991, 621, 104, 312), (990, 622, 236, 623), (989, 561, 209, 624), (988, 625, 208, 416), (987, 626, 237, 627), (986, 497, 145, 628), (985, 629, 207, 415), (984, 630, 238, 631), (983, 558, 206, 632), (982, 633, 92, 300), (981, 634, 239, 635), (980, 557, 205, 636), (979, 637, 204, 412), (978, 638, 240, 639), (977, 498, 146, 640), (976, 641, 203, 411), (975, 642, 241, 643), (974, 554, 202, 644), (973, 645, 107, 315), (972, 646, 242, 647), (971, 553, 201, 648), (970, 649, 200, 408), (969, 650, 243, 651), (968, 491, 139, 652), (967, 653, 199, 407), (966, 654, 244, 655), (965, 550, 198, 656), (964, 657, 108, 316), (963, 658, 245, 659), (962, 549, 197, 660), (961, 661, 196, 404), (960, 662, 246, 663), (959, 501, 149, 664), (958, 665, 195, 403), (957, 666, 247, 667), (956, 546, 194, 668), (955, 669, 91, 299), (954, 670, 248, 671), (953, 545, 193, 672), (952, 673, 192, 400), (951, 674, 249, 675), (950, 502, 150, 676), (949, 677, 191, 399), (948, 678, 250, 679), (947, 542, 190, 680), (946, 681, 111, 319), (945, 682, 251, 683), (944, 541, 189, 684), (943, 685, 188, 396), (942, 686, 252, 687), (941, 494, 142, 688), (940, 689, 187, 395), (939, 690, 253, 691), (938, 538, 186, 692), (937, 693, 112, 320), (936, 694, 254, 695), (935, 537, 185, 696), (934, 697, 184, 392), (933, 698, 255, 699), (932, 505, 153, 700), (931, 701, 183, 391), (930, 702, 256, 703), (929, 534, 182, 704), (928, 705, 84, 292), (927, 706, 257, 707), (926, 533, 181, 708), (925, 709, 180, 388), (924, 710, 258, 711), (923, 506, 154, 712), (922, 713, 179, 387), (921, 714, 259, 715), (920, 530, 178, 716), (919, 717, 115, 323), (918, 718, 260, 719), (917, 529, 177, 720), (916, 721, 176, 384), (915, 722, 261, 723), (914, 493, 141, 724), (913, 725, 175, 383), (912, 726, 262, 727), (911, 526, 174, 728), (910, 729, 116, 324), (909, 730, 263, 731), (908, 525, 173, 732), (907, 733, 172, 380), (906, 734, 264, 735), (905, 509, 157, 736), (904, 737, 171, 379), (903, 738, 265, 739), (902, 522, 170, 740), (901, 741, 88, 296), (900, 742, 266, 743), (899, 521, 169, 744), (898, 745, 168, 376), (897, 746, 267, 747), (896, 510, 158, 748), (895, 749, 167, 375), (894, 750, 268, 751), (893, 518, 166, 752), (892, 753, 119, 327), (891, 754, 269, 755), (890, 517, 165, 756), (889, 757, 164, 372), (888, 758, 270, 759), (887, 487, 135, 760), (886, 761, 163, 371), (885, 762, 271, 763), (884, 514, 162, 764), (883, 765, 120, 328), (882, 766, 272, 767), (881, 513, 161, 768), (880, 769, 160, 368), (879, 770, 273, 771), (878, 447, 95, 772), (877, 773, 159, 367), (876, 774, 274, 775), (875, 470, 118, 776), (874, 777, 128, 336), (873, 778, 275, 779), (872, 469, 117, 780), (871, 781, 156, 364), (870, 782, 276, 783), (869, 453, 101, 784), (868, 785, 155, 363), (867, 786, 277, 787), (866, 466, 114, 788), (865, 789, 124, 332), (864, 790, 278, 791), (863, 465, 113, 792), (862, 793, 152, 360), (861, 794, 279, 795), (860, 454, 102, 796), (859, 797, 151, 359), (858, 798, 280, 799), (857, 462, 110, 800), (856, 801, 131, 339), (855, 802, 281, 803), (854, 461, 109, 804), (853, 805, 148, 356), (852, 806, 282, 807), (851, 451, 99, 808), (850, 809, 147, 355), (849, 810, 283, 811), (848, 458, 106, 812), (847, 813, 132, 340), (846, 814, 284, 815), (845, 457, 105, 816), (844, 817, 144, 352), (843, 818, 285, 819), (842, 439, 87, 820), (841, 821, 143, 351), (840, 822, 286, 823), (839, 442, 90, 824), (838, 825, 136, 344), (837, 826, 287, 827), (836, 441, 89, 828), (835, 829, 140, 348), (834, 830, 288, 831), (833, 435, 83, 832), (830, 833, 832, 288), (224, 576, 833, 830), (576, 27, 435, 833), (573, 834, 831, 221), (80, 432, 834, 573), (432, 224, 830, 834), (429, 835, 348, 44), (221, 831, 835, 429), (831, 288, 829, 835), (826, 836, 828, 287), (220, 572, 836, 826), (572, 33, 441, 836), (569, 837, 827, 217), (79, 428, 837, 569), (428, 220, 826, 837), (425, 838, 344, 40), (217, 827, 838, 425), (827, 287, 825, 838), (822, 839, 824, 286), (216, 568, 839, 822), (568, 34, 442, 839), (565, 840, 823, 213), (78, 424, 840, 565), (424, 216, 822, 840), (421, 841, 351, 47), (213, 823, 841, 421), (823, 286, 821, 841), (818, 842, 820, 285), (212, 564, 842, 818), (564, 31, 439, 842), (561, 843, 819, 209), (77, 420, 843, 561), (420, 212, 818, 843), (417, 844, 352, 48), (209, 819, 844, 417), (819, 285, 817, 844), (814, 845, 816, 284), (208, 560, 845, 814), (560, 49, 457, 845), (557, 846, 815, 205), (76, 416, 846, 557), (416, 208, 814, 846), (413, 847, 340, 36), (205, 815, 847, 413), (815, 284, 813, 847), (810, 848, 812, 283), (204, 556, 848, 810), (556, 50, 458, 848), (553, 849, 811, 201), (75, 412, 849, 553), (412, 204, 810, 849), (409, 850, 355, 51), (201, 811, 850, 409), (811, 283, 809, 850), (806, 851, 808, 282), (200, 552, 851, 806), (552, 43, 451, 851), (549, 852, 807, 197), (74, 408, 852, 549), (408, 200, 806, 852), (405, 853, 356, 52), (197, 807, 853, 405), (807, 282, 805, 853), (802, 854, 804, 281), (196, 548, 854, 802), (548, 53, 461, 854), (545, 855, 803, 193), (73, 404, 855, 545), (404, 196, 802, 855), (401, 856, 339, 35), (193, 803, 856, 401), (803, 281, 801, 856), (798, 857, 800, 280), (192, 544, 857, 798), (544, 54, 462, 857), (541, 858, 799, 189), (72, 400, 858, 541), (400, 192, 798, 858), (397, 859, 359, 55), (189, 799, 859, 397), (799, 280, 797, 859), (794, 860, 796, 279), (188, 540, 860, 794), (540, 46, 454, 860), (537, 861, 795, 185), (71, 396, 861, 537), (396, 188, 794, 861), (393, 862, 360, 56), (185, 795, 862, 393), (795, 279, 793, 862), (790, 863, 792, 278), (184, 536, 863, 790), (536, 57, 465, 863), (533, 864, 791, 181), (70, 392, 864, 533), (392, 184, 790, 864), (389, 865, 332, 28), (181, 791, 865, 389), (791, 278, 789, 865), (786, 866, 788, 277), (180, 532, 866, 786), (532, 58, 466, 866), (529, 867, 787, 177), (69, 388, 867, 529), (388, 180, 786, 867), (385, 868, 363, 59), (177, 787, 868, 385), (787, 277, 785, 868), (782, 869, 784, 276), (176, 528, 869, 782), (528, 45, 453, 869), (525, 870, 783, 173), (68, 384, 870, 525), (384, 176, 782, 870), (381, 871, 364, 60), (173, 783, 871, 381), (783, 276, 781, 871), (778, 872, 780, 275), (172, 524, 872, 778), (524, 61, 469, 872), (521, 873, 779, 169), (67, 380, 873, 521), (380, 172, 778, 873), (377, 874, 336, 32), (169, 779, 874, 377), (779, 275, 777, 874), (774, 875, 776, 274), (168, 520, 875, 774), (520, 62, 470, 875), (517, 876, 775, 165), (66, 376, 876, 517), (376, 168, 774, 876), (373, 877, 367, 63), (165, 775, 877, 373), (775, 274, 773, 877), (770, 878, 772, 273), (164, 516, 878, 770), (516, 39, 447, 878), (513, 879, 771, 161), (65, 372, 879, 513), (372, 164, 770, 879), (369, 880, 368, 64), (161, 771, 880, 369), (771, 273, 769, 880), (766, 881, 768, 272), (163, 515, 881, 766), (515, 65, 513, 881), (470, 882, 767, 118), (62, 371, 882, 470), (371, 163, 766, 882), (326, 883, 328, 24), (118, 767, 883, 326), (767, 272, 765, 883), (762, 884, 764, 271), (104, 456, 884, 762), (456, 48, 514, 884), (510, 885, 763, 158), (20, 312, 885, 510), (312, 104, 762, 885), (366, 886, 371, 62), (158, 763, 886, 366), (763, 271, 761, 886), (758, 887, 760, 270), (144, 496, 887, 758), (496, 6, 487, 887), (514, 888, 759, 162), (48, 352, 888, 514), (352, 144, 758, 888), (370, 889, 372, 65), (162, 759, 889, 370), (759, 270, 757, 889), (754, 890, 756, 269), (167, 519, 890, 754), (519, 66, 517, 890), (453, 891, 755, 101), (45, 375, 891, 453), (375, 167, 754, 891), (309, 892, 327, 17), (101, 755, 892, 309), (755, 269, 753, 892), (750, 893, 752, 268), (92, 444, 893, 750), (444, 36, 518, 893), (493, 894, 751, 141), (8, 300, 894, 493), (300, 92, 750, 894), (349, 895, 375, 45), (141, 751, 895, 349), (751, 268, 749, 895), (746, 896, 748, 267), (132, 484, 896, 746), (484, 20, 510, 896), (518, 897, 747, 166), (36, 340, 897, 518), (340, 132, 746, 897), (374, 898, 376, 66), (166, 747, 898, 374), (747, 267, 745, 898), (742, 899, 744, 266), (171, 523, 899, 742), (523, 67, 521, 899), (441, 900, 743, 89), (33, 379, 900, 441), (379, 171, 742, 900), (297, 901, 296, 7), (89, 743, 901, 297), (743, 266, 741, 901), (738, 902, 740, 265), (119, 471, 902, 738), (471, 63, 522, 902), (481, 903, 739, 129), (17, 327, 903, 481), (327, 119, 738, 903), (337, 904, 379, 33), (129, 739, 904, 337), (739, 265, 737, 904), (734, 905, 736, 264), (159, 511, 905, 734), (511, 24, 509, 905), (522, 906, 735, 170), (63, 367, 906, 522), (367, 159, 734, 906), (378, 907, 380, 67), (170, 735, 907, 378), (735, 264, 733, 907), (730, 908, 732, 263), (175, 527, 908, 730), (527, 68, 525, 908), (466, 909, 731, 114), (58, 383, 909, 466), (383, 175, 730, 909), (322, 910, 324, 23), (114, 731, 910, 322), (731, 263, 729, 910), (726, 911, 728, 262), (103, 455, 911, 726), (455, 47, 526, 911), (506, 912, 727, 154), (19, 311, 912, 506), (311, 103, 726, 912), (362, 913, 383, 58), (154, 727, 913, 362), (727, 262, 725, 913), (722, 914, 724, 261), (143, 495, 914, 722), (495, 8, 493, 914), (526, 915, 723, 174), (47, 351, 915, 526), (351, 143, 722, 915), (382, 916, 384, 68), (174, 723, 916, 382), (723, 261, 721, 916), (718, 917, 720, 260), (179, 531, 917, 718), (531, 69, 529, 917), (333, 918, 719, 125), (29, 387, 918, 333), (387, 179, 718, 918), (477, 919, 323, 13), (125, 719, 919, 477), (719, 260, 717, 919), (714, 920, 716, 259), (91, 443, 920, 714), (443, 35, 530, 920), (293, 921, 715, 85), (4, 299, 921, 293), (299, 91, 714, 921), (437, 922, 387, 29), (85, 715, 922, 437), (715, 259, 713, 922), (710, 923, 712, 258), (131, 483, 923, 710), (483, 19, 506, 923), (530, 924, 711, 178), (35, 339, 924, 530), (339, 131, 710, 924), (386, 925, 388, 69), (178, 711, 925, 386), (711, 258, 709, 925), (706, 926, 708, 257), (183, 535, 926, 706), (535, 70, 533, 926), (345, 927, 707, 137), (41, 391, 927, 345), (391, 183, 706, 927), (489, 928, 292, 2), (137, 707, 928, 489), (707, 257, 705, 928), (702, 929, 704, 256), (115, 467, 929, 702), (467, 59, 534, 929), (305, 930, 703, 97), (13, 323, 930, 305), (323, 115, 702, 930), (449, 931, 391, 41), (97, 703, 931, 449), (703, 256, 701, 931), (698, 932, 700, 255), (155, 507, 932, 698), (507, 23, 505, 932), (534, 933, 699, 182), (59, 363, 933, 534), (363, 155, 698, 933), (390, 934, 392, 70), (182, 699, 934, 390), (699, 255, 697, 934), (694, 935, 696, 254), (187, 539, 935, 694), (539, 71, 537, 935), (462, 936, 695, 110), (54, 395, 936, 462), (395, 187, 694, 936), (318, 937, 320, 22), (110, 695, 937, 318), (695, 254, 693, 937), (690, 938, 692, 253), (126, 334, 938, 690), (334, 30, 538, 938), (502, 939, 691, 150), (14, 478, 939, 502), (478, 126, 690, 939), (358, 940, 395, 54), (150, 691, 940, 358), (691, 253, 689, 940), (686, 941, 688, 252), (86, 294, 941, 686), (294, 5, 494, 941), (538, 942, 687, 186), (30, 438, 942, 538), (438, 86, 686, 942), (394, 943, 396, 71), (186, 687, 943, 394), (687, 252, 685, 943), (682, 944, 684, 251), (191, 543, 944, 682), (543, 72, 541, 944), (329, 945, 683, 121), (25, 399, 945, 329), (399, 191, 682, 945), (473, 946, 319, 9), (121, 683, 946, 473), (683, 251, 681, 946), (678, 947, 680, 250), (138, 346, 947, 678), (346, 42, 542, 947), (289, 948, 679, 81), (0, 490, 948, 289), (490, 138, 678, 948), (433, 949, 399, 25), (81, 679, 949, 433), (679, 250, 677, 949), (674, 950, 676, 249), (98, 306, 950, 674), (306, 14, 502, 950), (542, 951, 675, 190), (42, 450, 951, 542), (450, 98, 674, 951), (398, 952, 400, 72), (190, 675, 952, 398), (675, 249, 673, 952), (670, 953, 672, 248), (195, 547, 953, 670), (547, 73, 545, 953), (341, 954, 671, 133), (37, 403, 954, 341), (403, 195, 670, 954), (485, 955, 299, 4), (133, 671, 955, 485), (671, 248, 669, 955), (666, 956, 668, 247), (111, 463, 956, 666), (463, 55, 546, 956), (301, 957, 667, 93), (9, 319, 957, 301), (319, 111, 666, 957), (445, 958, 403, 37), (93, 667, 958, 445), (667, 247, 665, 958), (662, 959, 664, 246), (151, 503, 959, 662), (503, 22, 501, 959), (546, 960, 663, 194), (55, 359, 960, 546), (359, 151, 662, 960), (402, 961, 404, 73), (194, 663, 961, 402), (663, 246, 661, 961), (658, 962, 660, 245), (199, 551, 962, 658), (551, 74, 549, 962), (458, 963, 659, 106), (50, 407, 963, 458), (407, 199, 658, 963), (314, 964, 316, 21), (106, 659, 964, 314), (659, 245, 657, 964), (654, 965, 656, 244), (122, 330, 965, 654), (330, 26, 550, 965), (498, 966, 655, 146), (10, 474, 966, 498), (474, 122, 654, 966), (354, 967, 407, 50), (146, 655, 967, 354), (655, 244, 653, 967), (650, 968, 652, 243), (82, 290, 968, 650), (290, 1, 491, 968), (550, 969, 651, 198), (26, 434, 969, 550), (434, 82, 650, 969), (406, 970, 408, 74), (198, 651, 970, 406), (651, 243, 649, 970), (646, 971, 648, 242), (203, 555, 971, 646), (555, 75, 553, 971), (454, 972, 647, 102), (46, 411, 972, 454), (411, 203, 646, 972), (310, 973, 315, 18), (102, 647, 973, 310), (647, 242, 645, 973), (642, 974, 644, 241), (134, 342, 974, 642), (342, 38, 554, 974), (494, 975, 643, 142), (5, 486, 975, 494), (486, 134, 642, 975), (350, 976, 411, 46), (142, 643, 976, 350), (643, 241, 641, 976), (638, 977, 640, 240), (94, 302, 977, 638), (302, 10, 498, 977), (554, 978, 639, 202), (38, 446, 978, 554), (446, 94, 638, 978), (410, 979, 412, 75), (202, 639, 979, 410), (639, 240, 637, 979), (634, 980, 636, 239), (207, 559, 980, 634), (559, 76, 557, 980), (442, 981, 635, 90), (34, 415, 981, 442), (415, 207, 634, 981), (298, 982, 300, 8), (90, 635, 982, 298), (635, 239, 633, 982), (630, 983, 632, 238), (107, 459, 983, 630), (459, 51, 558, 983), (482, 984, 631, 130), (18, 315, 984, 482), (315, 107, 630, 984), (338, 985, 415, 34), (130, 631, 985, 338), (631, 238, 629, 985), (626, 986, 628, 237), (147, 499, 986, 626), (499, 21, 497, 986), (558, 987, 627, 206), (51, 355, 987, 558), (355, 147, 626, 987), (414, 988, 416, 76), (206, 627, 988, 414), (627, 237, 625, 988), (622, 989, 624, 236), (211, 563, 989, 622), (563, 77, 561, 989), (457, 990, 623, 105), (49, 419, 990, 457), (419, 211, 622, 990), (313, 991, 312, 20), (105, 623, 991, 313), (623, 236, 621, 991), (618, 992, 620, 235), (108, 460, 992, 618), (460, 52, 562, 992), (497, 993, 619, 145), (21, 316, 993, 497), (316, 108, 618, 993), (353, 994, 419, 49), (145, 619, 994, 353), (619, 235, 617, 994), (614, 995, 616, 234), (148, 500, 995, 614), (500, 15, 479, 995), (562, 996, 615, 210), (52, 356, 996, 562), (356, 148, 614, 996), (418, 997, 420, 77), (210, 615, 997, 418), (615, 234, 613, 997), (610, 998, 612, 233), (215, 567, 998, 610), (567, 78, 565, 998), (461, 999, 611, 109), (53, 423, 999, 461), (423, 215, 610, 999), (317, 1000, 311, 19), (109, 611, 1000, 317), (611, 233, 609, 1000), (606, 1001, 608, 232), (112, 464, 1001, 606), (464, 56, 566, 1001), (501, 1002, 607, 149), (22, 320, 1002, 501), (320, 112, 606, 1002), (357, 1003, 423, 53), (149, 607, 1003, 357), (607, 232, 605, 1003), (602, 1004, 604, 231), (152, 504, 1004, 602), (504, 18, 482, 1004), (566, 1005, 603, 214), (56, 360, 1005, 566), (360, 152, 602, 1005), (422, 1006, 424, 78), (214, 603, 1006, 422), (603, 231, 601, 1006), (598, 1007, 600, 230), (219, 571, 1007, 598), (571, 79, 569, 1007), (465, 1008, 599, 113), (57, 427, 1008, 465), (427, 219, 598, 1008), (321, 1009, 304, 12), (113, 599, 1009, 321), (599, 230, 597, 1009), (594, 1010, 596, 229), (116, 468, 1010, 594), (468, 60, 570, 1010), (505, 1011, 595, 153), (23, 324, 1011, 505), (324, 116, 594, 1011), (361, 1012, 427, 57), (153, 595, 1012, 361), (595, 229, 593, 1012), (590, 1013, 592, 228), (156, 508, 1013, 590), (508, 17, 481, 1013), (570, 1014, 591, 218), (60, 364, 1014, 570), (364, 156, 590, 1014), (426, 1015, 428, 79), (218, 591, 1015, 426), (591, 228, 589, 1015), (586, 1016, 588, 227), (223, 575, 1016, 586), (575, 80, 573, 1016), (469, 1017, 587, 117), (61, 431, 1017, 469), (431, 223, 586, 1017), (325, 1018, 308, 16), (117, 587, 1018, 325), (587, 227, 585, 1018), (582, 1019, 584, 226), (120, 472, 1019, 582), (472, 64, 574, 1019), (509, 1020, 583, 157), (24, 328, 1020, 509), (328, 120, 582, 1020), (365, 1021, 431, 61), (157, 583, 1021, 365), (583, 226, 581, 1021), (578, 1022, 580, 225), (160, 512, 1022, 578), (512, 11, 475, 1022), (574, 1023, 579, 222), (64, 368, 1023, 574), (368, 160, 578, 1023), (430, 1024, 432, 80), (222, 579, 1024, 430), (579, 225, 577, 1024), (577, 1025, 576, 224), (225, 580, 1025, 577), (580, 123, 331, 1025), (581, 1026, 575, 223), (226, 584, 1026, 581), (584, 222, 430, 1026), (585, 1027, 452, 100), (227, 588, 1027, 585), (588, 221, 429, 1027), (589, 1028, 572, 220), (228, 592, 1028, 589), (592, 129, 337, 1028), (593, 1029, 571, 219), (229, 596, 1029, 593), (596, 218, 426, 1029), (597, 1030, 448, 96), (230, 600, 1030, 597), (600, 217, 425, 1030), (601, 1031, 568, 216), (231, 604, 1031, 601), (604, 130, 338, 1031), (605, 1032, 567, 215), (232, 608, 1032, 605), (608, 214, 422, 1032), (609, 1033, 455, 103), (233, 612, 1033, 609), (612, 213, 421, 1033), (613, 1034, 564, 212), (234, 616, 1034, 613), (616, 127, 335, 1034), (617, 1035, 563, 211), (235, 620, 1035, 617), (620, 210, 418, 1035), (621, 1036, 456, 104), (236, 624, 1036, 621), (624, 209, 417, 1036), (625, 1037, 560, 208), (237, 628, 1037, 625), (628, 145, 353, 1037), (629, 1038, 559, 207), (238, 632, 1038, 629), (632, 206, 414, 1038), (633, 1039, 444, 92), (239, 636, 1039, 633), (636, 205, 413, 1039), (637, 1040, 556, 204), (240, 640, 1040, 637), (640, 146, 354, 1040), (641, 1041, 555, 203), (241, 644, 1041, 641), (644, 202, 410, 1041), (645, 1042, 459, 107), (242, 648, 1042, 645), (648, 201, 409, 1042), (649, 1043, 552, 200), (243, 652, 1043, 649), (652, 139, 347, 1043), (653, 1044, 551, 199), (244, 656, 1044, 653), (656, 198, 406, 1044), (657, 1045, 460, 108), (245, 660, 1045, 657), (660, 197, 405, 1045), (661, 1046, 548, 196), (246, 664, 1046, 661), (664, 149, 357, 1046), (665, 1047, 547, 195), (247, 668, 1047, 665), (668, 194, 402, 1047), (669, 1048, 443, 91), (248, 672, 1048, 669), (672, 193, 401, 1048), (673, 1049, 544, 192), (249, 676, 1049, 673), (676, 150, 358, 1049), (677, 1050, 543, 191), (250, 680, 1050, 677), (680, 190, 398, 1050), (681, 1051, 463, 111), (251, 684, 1051, 681), (684, 189, 397, 1051), (685, 1052, 540, 188), (252, 688, 1052, 685), (688, 142, 350, 1052), (689, 1053, 539, 187), (253, 692, 1053, 689), (692, 186, 394, 1053), (693, 1054, 464, 112), (254, 696, 1054, 693), (696, 185, 393, 1054), (697, 1055, 536, 184), (255, 700, 1055, 697), (700, 153, 361, 1055), (701, 1056, 535, 183), (256, 704, 1056, 701), (704, 182, 390, 1056), (705, 1057, 436, 84), (257, 708, 1057, 705), (708, 181, 389, 1057), (709, 1058, 532, 180), (258, 712, 1058, 709), (712, 154, 362, 1058), (713, 1059, 531, 179), (259, 716, 1059, 713), (716, 178, 386, 1059), (717, 1060, 467, 115), (260, 720, 1060, 717), (720, 177, 385, 1060), (721, 1061, 528, 176), (261, 724, 1061, 721), (724, 141, 349, 1061), (725, 1062, 527, 175), (262, 728, 1062, 725), (728, 174, 382, 1062), (729, 1063, 468, 116), (263, 732, 1063, 729), (732, 173, 381, 1063), (733, 1064, 524, 172), (264, 736, 1064, 733), (736, 157, 365, 1064), (737, 1065, 523, 171), (265, 740, 1065, 737), (740, 170, 378, 1065), (741, 1066, 440, 88), (266, 744, 1066, 741), (744, 169, 377, 1066), (745, 1067, 520, 168), (267, 748, 1067, 745), (748, 158, 366, 1067), (749, 1068, 519, 167), (268, 752, 1068, 749), (752, 166, 374, 1068), (753, 1069, 471, 119), (269, 756, 1069, 753), (756, 165, 373, 1069), (757, 1070, 516, 164), (270, 760, 1070, 757), (760, 135, 343, 1070), (761, 1071, 515, 163), (271, 764, 1071, 761), (764, 162, 370, 1071), (765, 1072, 472, 120), (272, 768, 1072, 765), (768, 161, 369, 1072), (769, 1073, 512, 160), (273, 772, 1073, 769), (772, 95, 303, 1073), (773, 1074, 511, 159), (274, 776, 1074, 773), (776, 118, 326, 1074), (777, 1075, 480, 128), (275, 780, 1075, 777), (780, 117, 325, 1075), (781, 1076, 508, 156), (276, 784, 1076, 781), (784, 101, 309, 1076), (785, 1077, 507, 155), (277, 788, 1077, 785), (788, 114, 322, 1077), (789, 1078, 476, 124), (278, 792, 1078, 789), (792, 113, 321, 1078), (793, 1079, 504, 152), (279, 796, 1079, 793), (796, 102, 310, 1079), (797, 1080, 503, 151), (280, 800, 1080, 797), (800, 110, 318, 1080), (801, 1081, 483, 131), (281, 804, 1081, 801), (804, 109, 317, 1081), (805, 1082, 500, 148), (282, 808, 1082, 805), (808, 99, 307, 1082), (809, 1083, 499, 147), (283, 812, 1083, 809), (812, 106, 314, 1083), (813, 1084, 484, 132), (284, 816, 1084, 813), (816, 105, 313, 1084), (817, 1085, 496, 144), (285, 820, 1085, 817), (820, 87, 295, 1085), (821, 1086, 495, 143), (286, 824, 1086, 821), (824, 90, 298, 1086), (825, 1087, 488, 136), (287, 828, 1087, 825), (828, 89, 297, 1087), (829, 1088, 492, 140), (288, 832, 1088, 829), (832, 83, 291, 1088)])
me_plane.polygons.foreach_set('use_smooth', [True] * 1024)
me_plane.use_remesh_preserve_volume = False
me_plane.use_remesh_preserve_attributes = False
me_plane.use_mirror_vertex_groups = False
me_plane.update()

# ---- objects
ob_plane = bpy.data.objects.new('Plane', me_plane)

# ---- transforms, parenting, visibility, modifiers, constraints
ob_plane.location = (0.0, 0.0, 0.0)
ob_plane.lineart.crease_threshold = 0.0

# ---- collection membership
col_collection_1.objects.link(ob_plane)

# ---- scene / render settings (as saved in the file)
scene.frame_start = 1; scene.frame_end = 250; scene.frame_set(1)
scene.render.engine = 'BLENDER_EEVEE_NEXT'
scene.render.resolution_percentage = 50
scene.render.dither_intensity = 0.0
scene.cycles.use_denoising = False
scene.cycles.samples = 10
scene.cycles.sampling_pattern = 'TABULATED_SOBOL'
scene.cycles.light_sampling_threshold = 0.0
scene.cycles.use_adaptive_sampling = False
scene.cycles.use_light_tree = False
scene.cycles.blur_glossy = 0.0
scene.cycles.pixel_filter_type = 'GAUSSIAN'
scene.cycles.sample_clamp_indirect = 0.0
scene.view_settings.view_transform = 'Standard'
bpy.context.view_layer.update()

# ---- added for rendering (the .blend has no active camera and no usable light): camera, sun
cam_auto = bpy.data.cameras.new('AutoCamera')
cam_auto.lens = 50.0
cam_auto.sensor_width = 36.0
cam_auto.clip_end = 1000.0
ob_auto_camera = bpy.data.objects.new('AutoCamera', cam_auto)
scene.collection.objects.link(ob_auto_camera)
ob_auto_camera.location = (21.0161, -25.2193, 17.6557)
ob_auto_camera.rotation_euler = (1.09748, -7.21219e-08, 0.694738)
scene.camera = ob_auto_camera
light_auto_sun = bpy.data.lights.new('AutoSun', 'SUN')
light_auto_sun.energy = 3.0
light_auto_sun.angle = 0.0523599
ob_auto_sun = bpy.data.objects.new('AutoSun', light_auto_sun)
scene.collection.objects.link(ob_auto_sun)
ob_auto_sun.rotation_euler = (0.872665, 0.174533, 0.523599)
bpy.context.view_layer.update()
